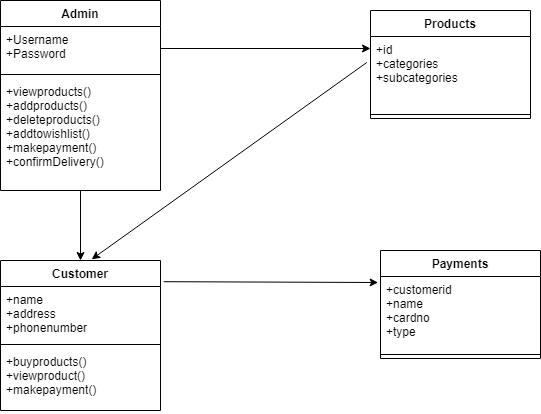

The diagram above was exported from draw.io. Its source (the exported page's mxGraphModel, read from the mxfile embedded in the PNG):
<mxGraphModel dx="1024" dy="473" grid="1" gridSize="10" guides="1" tooltips="1" connect="1" arrows="1" fold="1" page="1" pageScale="1" pageWidth="850" pageHeight="1100" math="0" shadow="0">
  <root>
    <mxCell id="0" />
    <mxCell id="1" parent="0" />
    <mxCell id="7L9CFwa-tuW1NicGwwQ7-18" style="edgeStyle=orthogonalEdgeStyle;rounded=0;orthogonalLoop=1;jettySize=auto;html=1;" edge="1" parent="1" source="7L9CFwa-tuW1NicGwwQ7-5" target="7L9CFwa-tuW1NicGwwQ7-14">
      <mxGeometry relative="1" as="geometry" />
    </mxCell>
    <mxCell id="7L9CFwa-tuW1NicGwwQ7-5" value="Admin" style="swimlane;fontStyle=1;align=center;verticalAlign=top;childLayout=stackLayout;horizontal=1;startSize=26;horizontalStack=0;resizeParent=1;resizeParentMax=0;resizeLast=0;collapsible=1;marginBottom=0;" vertex="1" parent="1">
      <mxGeometry x="100" y="90" width="160" height="190" as="geometry" />
    </mxCell>
    <mxCell id="7L9CFwa-tuW1NicGwwQ7-6" value="+Username&#10;+Password" style="text;strokeColor=none;fillColor=none;align=left;verticalAlign=top;spacingLeft=4;spacingRight=4;overflow=hidden;rotatable=0;points=[[0,0.5],[1,0.5]];portConstraint=eastwest;" vertex="1" parent="7L9CFwa-tuW1NicGwwQ7-5">
      <mxGeometry y="26" width="160" height="44" as="geometry" />
    </mxCell>
    <mxCell id="7L9CFwa-tuW1NicGwwQ7-7" value="" style="line;strokeWidth=1;fillColor=none;align=left;verticalAlign=middle;spacingTop=-1;spacingLeft=3;spacingRight=3;rotatable=0;labelPosition=right;points=[];portConstraint=eastwest;" vertex="1" parent="7L9CFwa-tuW1NicGwwQ7-5">
      <mxGeometry y="70" width="160" height="8" as="geometry" />
    </mxCell>
    <mxCell id="7L9CFwa-tuW1NicGwwQ7-8" value="+viewproducts()&#10;+addproducts()&#10;+deleteproducts()&#10;+addtowishlist()&#10;+makepayment()&#10;+confirmDelivery()" style="text;strokeColor=none;fillColor=none;align=left;verticalAlign=top;spacingLeft=4;spacingRight=4;overflow=hidden;rotatable=0;points=[[0,0.5],[1,0.5]];portConstraint=eastwest;" vertex="1" parent="7L9CFwa-tuW1NicGwwQ7-5">
      <mxGeometry y="78" width="160" height="112" as="geometry" />
    </mxCell>
    <mxCell id="7L9CFwa-tuW1NicGwwQ7-9" value="Products" style="swimlane;fontStyle=1;align=center;verticalAlign=top;childLayout=stackLayout;horizontal=1;startSize=26;horizontalStack=0;resizeParent=1;resizeParentMax=0;resizeLast=0;collapsible=1;marginBottom=0;" vertex="1" parent="1">
      <mxGeometry x="470" y="100" width="160" height="108" as="geometry" />
    </mxCell>
    <mxCell id="7L9CFwa-tuW1NicGwwQ7-10" value="+id&#10;+categories&#10;+subcategories" style="text;strokeColor=none;fillColor=none;align=left;verticalAlign=top;spacingLeft=4;spacingRight=4;overflow=hidden;rotatable=0;points=[[0,0.5],[1,0.5]];portConstraint=eastwest;" vertex="1" parent="7L9CFwa-tuW1NicGwwQ7-9">
      <mxGeometry y="26" width="160" height="74" as="geometry" />
    </mxCell>
    <mxCell id="7L9CFwa-tuW1NicGwwQ7-11" value="" style="line;strokeWidth=1;fillColor=none;align=left;verticalAlign=middle;spacingTop=-1;spacingLeft=3;spacingRight=3;rotatable=0;labelPosition=right;points=[];portConstraint=eastwest;" vertex="1" parent="7L9CFwa-tuW1NicGwwQ7-9">
      <mxGeometry y="100" width="160" height="8" as="geometry" />
    </mxCell>
    <mxCell id="7L9CFwa-tuW1NicGwwQ7-13" style="edgeStyle=orthogonalEdgeStyle;rounded=0;orthogonalLoop=1;jettySize=auto;html=1;" edge="1" parent="1" source="7L9CFwa-tuW1NicGwwQ7-6">
      <mxGeometry relative="1" as="geometry">
        <mxPoint x="470" y="138" as="targetPoint" />
      </mxGeometry>
    </mxCell>
    <mxCell id="7L9CFwa-tuW1NicGwwQ7-14" value="Customer" style="swimlane;fontStyle=1;align=center;verticalAlign=top;childLayout=stackLayout;horizontal=1;startSize=26;horizontalStack=0;resizeParent=1;resizeParentMax=0;resizeLast=0;collapsible=1;marginBottom=0;" vertex="1" parent="1">
      <mxGeometry x="100" y="350" width="160" height="150" as="geometry" />
    </mxCell>
    <mxCell id="7L9CFwa-tuW1NicGwwQ7-15" value="+name&#10;+address&#10;+phonenumber" style="text;strokeColor=none;fillColor=none;align=left;verticalAlign=top;spacingLeft=4;spacingRight=4;overflow=hidden;rotatable=0;points=[[0,0.5],[1,0.5]];portConstraint=eastwest;" vertex="1" parent="7L9CFwa-tuW1NicGwwQ7-14">
      <mxGeometry y="26" width="160" height="54" as="geometry" />
    </mxCell>
    <mxCell id="7L9CFwa-tuW1NicGwwQ7-16" value="" style="line;strokeWidth=1;fillColor=none;align=left;verticalAlign=middle;spacingTop=-1;spacingLeft=3;spacingRight=3;rotatable=0;labelPosition=right;points=[];portConstraint=eastwest;" vertex="1" parent="7L9CFwa-tuW1NicGwwQ7-14">
      <mxGeometry y="80" width="160" height="8" as="geometry" />
    </mxCell>
    <mxCell id="7L9CFwa-tuW1NicGwwQ7-17" value="+buyproducts()&#10;+viewproduct()&#10;+makepayment()" style="text;strokeColor=none;fillColor=none;align=left;verticalAlign=top;spacingLeft=4;spacingRight=4;overflow=hidden;rotatable=0;points=[[0,0.5],[1,0.5]];portConstraint=eastwest;" vertex="1" parent="7L9CFwa-tuW1NicGwwQ7-14">
      <mxGeometry y="88" width="160" height="62" as="geometry" />
    </mxCell>
    <mxCell id="7L9CFwa-tuW1NicGwwQ7-19" value="" style="endArrow=classic;html=1;rounded=0;entryX=0.57;entryY=-0.008;entryDx=0;entryDy=0;entryPerimeter=0;exitX=-0.023;exitY=0.351;exitDx=0;exitDy=0;exitPerimeter=0;" edge="1" parent="1" source="7L9CFwa-tuW1NicGwwQ7-10" target="7L9CFwa-tuW1NicGwwQ7-14">
      <mxGeometry width="50" height="50" relative="1" as="geometry">
        <mxPoint x="460" y="150" as="sourcePoint" />
        <mxPoint x="510" y="320" as="targetPoint" />
      </mxGeometry>
    </mxCell>
    <mxCell id="7L9CFwa-tuW1NicGwwQ7-23" value="Payments" style="swimlane;fontStyle=1;align=center;verticalAlign=top;childLayout=stackLayout;horizontal=1;startSize=26;horizontalStack=0;resizeParent=1;resizeParentMax=0;resizeLast=0;collapsible=1;marginBottom=0;" vertex="1" parent="1">
      <mxGeometry x="480" y="340" width="160" height="108" as="geometry" />
    </mxCell>
    <mxCell id="7L9CFwa-tuW1NicGwwQ7-24" value="+customerid&#10;+name&#10;+cardno&#10;+type" style="text;strokeColor=none;fillColor=none;align=left;verticalAlign=top;spacingLeft=4;spacingRight=4;overflow=hidden;rotatable=0;points=[[0,0.5],[1,0.5]];portConstraint=eastwest;" vertex="1" parent="7L9CFwa-tuW1NicGwwQ7-23">
      <mxGeometry y="26" width="160" height="74" as="geometry" />
    </mxCell>
    <mxCell id="7L9CFwa-tuW1NicGwwQ7-25" value="" style="line;strokeWidth=1;fillColor=none;align=left;verticalAlign=middle;spacingTop=-1;spacingLeft=3;spacingRight=3;rotatable=0;labelPosition=right;points=[];portConstraint=eastwest;" vertex="1" parent="7L9CFwa-tuW1NicGwwQ7-23">
      <mxGeometry y="100" width="160" height="8" as="geometry" />
    </mxCell>
    <mxCell id="7L9CFwa-tuW1NicGwwQ7-27" value="" style="endArrow=classic;html=1;rounded=0;exitX=1.02;exitY=-0.089;exitDx=0;exitDy=0;exitPerimeter=0;entryX=-0.015;entryY=0.081;entryDx=0;entryDy=0;entryPerimeter=0;" edge="1" parent="1" source="7L9CFwa-tuW1NicGwwQ7-15" target="7L9CFwa-tuW1NicGwwQ7-24">
      <mxGeometry width="50" height="50" relative="1" as="geometry">
        <mxPoint x="460" y="460" as="sourcePoint" />
        <mxPoint x="510" y="410" as="targetPoint" />
      </mxGeometry>
    </mxCell>
  </root>
</mxGraphModel>